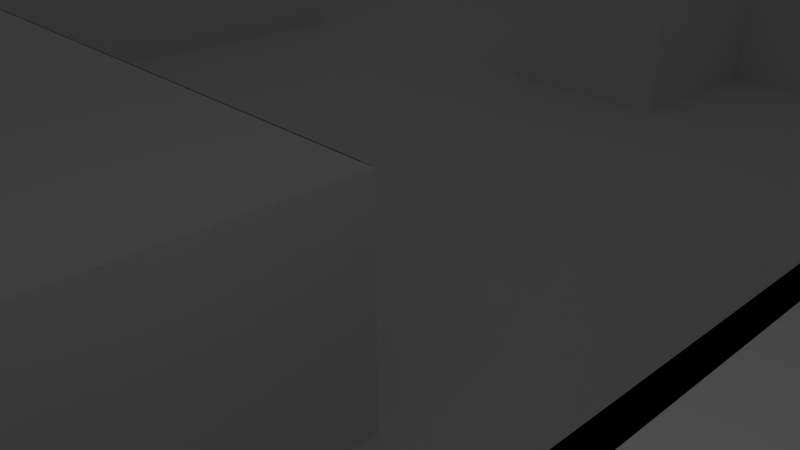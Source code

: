 # Source: InsideTunnels.blend  (saved by Blender 2.78.0; exported with 4.5.12 LTS)
import bpy
from mathutils import Matrix  # noqa: F401  (used for matrix-valued properties, if any)

bpy.ops.wm.read_factory_settings(use_empty=True)
scene = bpy.context.scene
scene.name = 'Scene'

# ---- collections
col_collection_1 = bpy.data.collections.new('Collection 1'); scene.collection.children.link(col_collection_1)

# ---- world
world_world = bpy.data.worlds.new('World'); scene.world = world_world
world_world.color = (0.05088, 0.05088, 0.05088)
world_world.use_sun_shadow = False
world_world.sun_shadow_jitter_overblur = 0.0
world_world.cycles.sampling_method = 'MANUAL'

# ---- cameras
cam_camera = bpy.data.cameras.new('Camera')
cam_camera.clip_end = 100.0
cam_camera.lens = 35.0
cam_camera.sensor_width = 32.0
cam_camera.sensor_height = 18.0
cam_camera.ortho_scale = 7.314
cam_camera.dof.focus_distance = 0.0
cam_camera.dof.aperture_fstop = 128.0

# ---- lights
light_lamp = bpy.data.lights.new('Lamp', 'POINT')
light_lamp.transmission_factor = 0.0
light_lamp.cutoff_distance = 30.0
light_lamp.energy = 100.0
light_lamp.shadow_buffer_clip_start = 1.001
light_lamp.shadow_soft_size = 0.1
light_lamp.shadow_maximum_resolution = 0.006
light_lamp.use_absolute_resolution = True

# ---- meshes
me_plane = bpy.data.meshes.new('Plane')
me_plane.from_pydata([(-51.94, -49.22, 2.617), (48.06, -49.22, 2.617), (-51.94, 50.78, 2.617), (48.06, 50.78, 2.617), (-51.94, 41.69, 2.617), (-51.94, 32.6, 2.617), (-51.94, 23.51, 2.617), (-51.94, 14.42, 2.617), (-51.94, 5.325, 2.617), (-51.94, -3.766, 2.617), (-51.94, -12.86, 2.617), (-51.94, -21.95, 2.617), (-51.94, -31.04, 2.617), (-51.94, -40.13, 2.617), (-42.84, -49.22, 2.617), (-33.75, -49.22, 2.617), (-24.66, -49.22, 2.617), (-15.57, -49.22, 2.617), (-6.481, -49.22, 2.617), (2.61, -49.22, 2.617), (11.7, -49.22, 2.617), (20.79, -49.22, 2.617), (29.88, -49.22, 2.617), (38.97, -49.22, 2.617), (48.06, -40.13, 2.617), (48.06, -31.04, 2.617), (48.06, -21.95, 2.617), (48.06, -12.86, 2.617), (48.06, -3.766, 2.617), (48.06, 5.325, 2.617), (48.06, 14.42, 2.617), (48.06, 23.51, 2.617), (48.06, 32.6, 2.617), (48.06, 41.69, 2.617), (38.97, 50.78, 2.617), (29.88, 50.78, 2.617), (20.79, 50.78, 2.617), (11.7, 50.78, 2.617), (2.61, 50.78, 2.617), (-6.481, 50.78, 2.617), (-15.57, 50.78, 2.617), (-24.66, 50.78, 2.617), (-33.75, 50.78, 2.617), (-42.84, 50.78, 2.617), (-24.08, 50.74, -4.898), (-42.84, -31.04, 2.617), (-42.84, -21.95, 2.617), (-42.84, -12.86, 2.617), (-42.84, -3.766, 2.617), (-42.84, 5.325, 2.617), (-42.84, 14.42, 2.617), (-42.84, 23.51, 2.617), (-42.84, 32.6, 2.617), (30.47, 50.74, -4.898), (39.56, 50.74, -4.898), (-33.75, -31.04, 2.617), (-33.75, -21.95, 2.617), (-33.75, -12.86, 2.617), (-33.75, -3.766, 2.617), (-33.75, 5.325, 2.617), (48.65, 32.56, -4.898), (48.65, 14.38, -4.898), (48.65, 5.29, -4.898), (48.65, -3.801, -4.898), (-24.66, -40.13, 2.617), (-24.66, -31.04, 2.617), (-24.66, -21.95, 2.617), (39.56, -49.26, -4.898), (-24.66, -3.766, 2.617), (-24.66, 5.325, 2.617), (30.47, -49.26, -4.898), (3.193, -49.26, -4.898), (-24.66, 32.6, 2.617), (-24.66, 41.69, 2.617), (-15.57, -40.13, 2.617), (-15.57, -31.04, 2.617), (-15.57, -21.95, 2.617), (-15.57, -12.86, 2.617), (-15.57, -3.766, 2.617), (-15.57, 5.325, 2.617), (-5.898, -49.26, -4.898), (-24.08, -49.26, -4.898), (-15.57, 32.6, 2.617), (-15.57, 41.69, 2.617), (-6.481, -40.13, 2.617), (-6.481, -31.04, 2.617), (-6.481, -21.95, 2.617), (-6.481, -12.86, 2.617), (-6.481, -3.766, 2.617), (-6.481, 5.325, 2.617), (-33.17, -49.26, -4.898), (-42.26, -49.26, -4.898), (-51.35, -31.07, -4.898), (-6.481, 41.69, 2.617), (2.61, -40.13, 2.617), (2.61, -31.04, 2.617), (2.61, -21.95, 2.617), (2.61, -12.86, 2.617), (2.61, -3.766, 2.617), (2.61, 5.325, 2.617), (2.61, 14.42, 2.617), (2.61, 23.51, 2.617), (2.61, 32.6, 2.617), (2.61, 41.69, 2.617), (11.7, -40.13, 2.617), (11.7, -31.04, 2.617), (11.7, -21.95, 2.617), (11.7, -12.86, 2.617), (11.7, -3.766, 2.617), (11.7, 5.325, 2.617), (11.7, 14.42, 2.617), (11.7, 23.51, 2.617), (11.7, 32.6, 2.617), (11.7, 41.69, 2.617), (20.79, -40.13, 2.617), (-51.35, 32.56, -4.898), (-51.35, 41.65, -4.898), (20.79, -12.86, 2.617), (20.79, -3.766, 2.617), (-51.35, 50.74, -4.898), (20.79, 14.42, 2.617), (20.79, 23.51, 2.617), (20.79, 32.6, 2.617), (20.79, 41.69, 2.617), (29.88, -40.13, 2.617), (-42.26, 50.74, -4.898), (48.65, 50.74, -4.898), (29.88, -12.86, 2.617), (29.88, -3.766, 2.617), (48.65, 41.65, -4.898), (29.88, 14.42, 2.617), (29.88, 23.51, 2.617), (29.88, 32.6, 2.617), (29.88, 41.69, 2.617), (38.97, -40.13, 2.617), (38.97, -31.04, 2.617), (38.97, -21.95, 2.617), (38.97, -12.86, 2.617), (38.97, -3.766, 2.617), (-51.35, -49.26, -4.898), (38.97, 14.42, 2.617), (38.97, 23.51, 2.617), (38.97, 32.6, 2.617), (-51.35, -40.16, -4.898), (48.06, -31.04, 2.617), (48.06, -21.95, 2.617), (38.97, -31.04, 2.617), (38.97, -21.95, 2.617), (-51.35, -40.16, 2.617), (-51.35, -49.26, 2.617), (48.65, 41.65, 2.617), (48.65, 50.74, 2.617), (-42.26, 50.74, 2.617), (-51.35, 50.74, 2.617), (-51.35, 41.65, 2.617), (-51.35, 32.56, 2.617), (-51.35, -31.07, 2.617), (-42.26, -49.26, 2.617), (-33.17, -49.26, 2.617), (-24.08, -49.26, 2.617), (-5.898, -49.26, 2.617), (3.193, -49.26, 2.617), (30.47, -49.26, 2.617), (39.56, -49.26, 2.617), (48.65, -3.801, 2.617), (48.65, 5.29, 2.617), (48.65, 14.38, 2.617), (48.65, 32.56, 2.617), (39.56, 50.74, 2.617), (30.47, 50.74, 2.617), (-24.08, 50.74, 2.617), (-33.17, 50.74, 2.617), (-42.26, -31.07, 2.617), (-42.26, 5.29, 2.617), (-42.26, 14.38, 2.617), (-42.26, 23.47, 2.617), (-42.26, 32.56, 2.617), (-33.17, -31.07, 2.617), (-33.17, -21.98, 2.617), (-33.17, -12.89, 2.617), (-33.17, -3.801, 2.617), (-33.17, 5.29, 2.617), (-24.08, 41.65, 2.617), (-24.08, -40.16, 2.617), (-24.08, -31.07, 2.617), (-24.08, -21.98, 2.617), (-24.08, -3.801, 2.617), (-24.08, 5.29, 2.617), (-24.08, 32.56, 2.617), (-14.99, -21.98, 2.617), (-14.99, -12.89, 2.617), (-14.99, -3.801, 2.617), (-14.99, 5.29, 2.617), (-14.99, 32.56, 2.617), (-14.99, 41.65, 2.617), (-5.898, -40.16, 2.617), (-5.898, -31.07, 2.617), (-5.898, -21.98, 2.617), (-5.898, -12.89, 2.617), (-5.898, -3.801, 2.617), (-5.898, 5.29, 2.617), (-5.898, 41.65, 2.617), (3.193, -40.16, 2.617), (3.193, -31.07, 2.617), (3.193, -21.98, 2.617), (3.193, -12.89, 2.617), (3.193, -3.801, 2.617), (3.193, 5.29, 2.617), (3.193, 14.38, 2.617), (3.193, 23.47, 2.617), (3.193, 32.56, 2.617), (3.193, 41.65, 2.617), (12.28, -40.16, 2.617), (12.28, -31.07, 2.617), (12.28, -21.98, 2.617), (12.28, -12.89, 2.617), (12.28, -3.801, 2.617), (12.28, 5.29, 2.617), (12.28, 14.38, 2.617), (12.28, 23.47, 2.617), (12.28, 32.56, 2.617), (21.37, -40.16, 2.617), (21.37, -12.89, 2.617), (21.37, -3.801, 2.617), (21.37, 14.38, 2.617), (21.37, 23.47, 2.617), (21.37, 32.56, 2.617), (30.47, 41.65, 2.617), (30.47, -40.16, 2.617), (30.47, -12.89, 2.617), (30.47, -3.801, 2.617), (30.47, 14.38, 2.617), (30.47, 23.47, 2.617), (30.47, 32.56, 2.617), (39.56, -40.16, 2.617), (39.56, -31.07, 2.617), (39.56, -21.98, 2.617), (39.56, -12.89, 2.617), (39.56, -3.801, 2.617), (39.56, 14.38, 2.617), (39.56, 23.47, 2.617), (39.56, 32.56, 2.617), (-33.17, 50.74, -4.898), (-42.26, 41.65, -4.898), (-42.26, -40.16, -4.898), (-42.26, -31.07, -4.898), (-42.26, 5.29, -4.898), (-42.26, 14.38, -4.898), (-42.26, 23.47, -4.898), (-42.26, 32.56, -4.898), (-33.17, 41.65, -4.898), (-33.17, -40.16, -4.898), (-33.17, -31.07, -4.898), (-33.17, -21.98, -4.898), (-33.17, -12.89, -4.898), (-33.17, -3.801, -4.898), (-33.17, 5.29, -4.898), (-33.17, 14.38, -4.898), (-33.17, 23.47, -4.898), (-33.17, 32.56, -4.898), (-24.08, 41.65, -4.898), (-24.08, -40.16, -4.898), (-24.08, -31.07, -4.898), (-24.08, -21.98, -4.898), (-24.08, -12.89, -4.898), (-24.08, -3.801, -4.898), (-24.08, 5.29, -4.898), (-24.08, 14.38, -4.898), (-24.08, 23.47, -4.898), (-24.08, 32.56, -4.898), (-14.99, -21.98, -4.898), (-14.99, -12.89, -4.898), (-14.99, -3.801, -4.898), (-14.99, 5.29, -4.898), (-14.99, 14.38, -4.898), (-14.99, 23.47, -4.898), (-14.99, 32.56, -4.898), (-14.99, 41.65, -4.898), (-5.898, -40.16, -4.898), (-5.898, -31.07, -4.898), (-5.898, -21.98, -4.898), (-5.898, -12.89, -4.898), (-5.898, -3.801, -4.898), (-5.898, 5.29, -4.898), (-5.898, 14.38, -4.898), (-5.898, 23.47, -4.898), (-5.898, 32.56, -4.898), (-5.898, 41.65, -4.898), (3.193, -40.16, -4.898), (3.193, -31.07, -4.898), (3.193, -21.98, -4.898), (3.193, -12.89, -4.898), (3.193, -3.801, -4.898), (3.193, 5.29, -4.898), (3.193, 14.38, -4.898), (3.193, 23.47, -4.898), (3.193, 32.56, -4.898), (3.193, 41.65, -4.898), (12.28, -40.16, -4.898), (12.28, -31.07, -4.898), (12.28, -21.98, -4.898), (12.28, -12.89, -4.898), (12.28, -3.801, -4.898), (12.28, 5.29, -4.898), (12.28, 14.38, -4.898), (12.28, 23.47, -4.898), (12.28, 32.56, -4.898), (21.37, -40.16, -4.898), (21.37, -31.07, -4.898), (21.37, -21.98, -4.898), (21.37, -12.89, -4.898), (21.37, -3.801, -4.898), (21.37, 5.29, -4.898), (21.37, 14.38, -4.898), (21.37, 23.47, -4.898), (21.37, 32.56, -4.898), (30.47, 41.65, -4.898), (30.47, -40.16, -4.898), (30.47, -31.07, -4.898), (30.47, -21.98, -4.898), (30.47, -12.89, -4.898), (30.47, -3.801, -4.898), (30.47, 5.29, -4.898), (30.47, 14.38, -4.898), (30.47, 23.47, -4.898), (30.47, 32.56, -4.898), (39.56, 41.65, -4.898), (39.56, -40.16, -4.898), (39.56, -31.07, -4.898), (39.56, -21.98, -4.898), (39.56, -12.89, -4.898), (39.56, -3.801, -4.898), (39.56, 5.29, -4.898), (39.56, 14.38, -4.898), (39.56, 23.47, -4.898), (39.56, 32.56, -4.898)], [], [(88, 78, 191, 199), (104, 114, 221, 212), (140, 130, 231, 239), (0, 14, 157, 149), (73, 83, 40, 41), (83, 93, 39, 40), (93, 103, 38, 39), (103, 113, 37, 38), (113, 123, 36, 37), (123, 133, 35, 36), (134, 135, 235, 234), (73, 41, 170, 182), (77, 87, 198, 190), (12, 45, 46, 11), (11, 46, 47, 10), (10, 47, 48, 9), (9, 48, 49, 8), (8, 49, 50, 7), (7, 50, 51, 6), (6, 51, 52, 5), (87, 86, 197, 198), (12, 13, 148, 156), (23, 134, 234, 163), (45, 55, 56, 46), (46, 56, 57, 47), (47, 57, 58, 48), (48, 58, 59, 49), (86, 85, 196, 197), (112, 102, 210, 220), (110, 109, 217, 218), (128, 138, 238, 230), (49, 59, 181, 173), (85, 84, 195, 196), (101, 111, 219, 209), (109, 108, 216, 217), (137, 127, 229, 237), (58, 68, 69, 59), (133, 132, 233, 227), (84, 18, 160, 195), (107, 106, 214, 215), (34, 35, 169, 168), (16, 17, 74, 64), (64, 74, 75, 65), (65, 75, 76, 66), (82, 72, 188, 193), (83, 82, 193, 194), (68, 78, 79, 69), (108, 98, 206, 216), (106, 105, 213, 214), (3, 34, 168, 151), (72, 82, 83, 73), (17, 18, 84, 74), (74, 84, 85, 75), (75, 85, 86, 76), (76, 86, 87, 77), (55, 45, 172, 177), (78, 88, 89, 79), (58, 57, 179, 180), (97, 107, 215, 205), (105, 104, 212, 213), (32, 33, 150, 167), (57, 56, 178, 179), (132, 122, 226, 233), (56, 55, 177, 178), (69, 79, 192, 187), (121, 131, 232, 225), (4, 5, 155, 154), (5, 52, 176, 155), (78, 68, 186, 191), (102, 103, 211, 210), (130, 120, 224, 231), (19, 20, 104, 94), (94, 104, 105, 95), (95, 105, 106, 96), (96, 106, 107, 97), (2, 4, 154, 153), (98, 108, 109, 99), (99, 109, 110, 100), (100, 110, 111, 101), (29, 30, 166, 165), (102, 112, 113, 103), (20, 21, 114, 104), (103, 93, 201, 211), (43, 2, 153, 152), (28, 29, 165, 164), (66, 76, 189, 185), (76, 77, 190, 189), (100, 101, 209, 208), (110, 120, 121, 111), (118, 128, 230, 223), (112, 122, 123, 113), (21, 22, 124, 114), (33, 3, 151, 150), (124, 22, 162, 228), (99, 100, 208, 207), (117, 127, 128, 118), (127, 117, 222, 229), (35, 133, 227, 169), (120, 130, 131, 121), (52, 51, 175, 176), (122, 132, 133, 123), (98, 99, 207, 206), (13, 0, 149, 148), (142, 32, 167, 241), (51, 50, 174, 175), (127, 137, 138, 128), (50, 49, 173, 174), (96, 97, 205, 204), (130, 140, 141, 131), (114, 124, 228, 221), (30, 140, 239, 166), (23, 1, 24, 134), (134, 24, 25, 135), (136, 135, 146, 147), (136, 26, 27, 137), (137, 27, 28, 138), (45, 12, 156, 172), (72, 73, 182, 188), (140, 30, 31, 141), (141, 31, 32, 142), (95, 96, 204, 203), (146, 144, 145, 147), (26, 136, 147, 145), (25, 26, 145, 144), (135, 25, 144, 146), (173, 181, 256, 246), (154, 155, 115, 116), (180, 179, 254, 255), (221, 228, 317, 307), (200, 199, 282, 283), (177, 172, 245, 252), (153, 154, 116, 119), (179, 178, 253, 254), (226, 220, 306, 315), (222, 223, 311, 310), (152, 153, 119, 125), (192, 200, 283, 273), (178, 177, 252, 253), (219, 225, 314, 305), (198, 197, 280, 281), (150, 151, 126, 129), (199, 191, 272, 282), (224, 218, 304, 313), (197, 196, 279, 280), (155, 176, 249, 115), (148, 149, 139, 143), (190, 198, 281, 271), (196, 195, 278, 279), (241, 167, 60, 335), (172, 156, 92, 245), (193, 188, 269, 276), (195, 160, 80, 278), (166, 239, 333, 61), (194, 193, 276, 277), (218, 217, 303, 304), (176, 175, 248, 249), (238, 164, 63, 331), (217, 216, 302, 303), (240, 241, 335, 334), (187, 192, 273, 266), (175, 174, 247, 248), (191, 186, 265, 272), (174, 173, 246, 247), (212, 221, 307, 298), (215, 214, 300, 301), (220, 210, 296, 306), (232, 240, 334, 324), (214, 213, 299, 300), (236, 237, 330, 329), (185, 189, 270, 263), (209, 219, 305, 295), (189, 190, 271, 270), (239, 231, 323, 333), (213, 212, 298, 299), (235, 236, 329, 328), (216, 206, 292, 302), (188, 182, 260, 269), (210, 211, 297, 296), (234, 235, 328, 327), (171, 152, 125, 242), (205, 215, 301, 291), (230, 238, 331, 321), (163, 234, 327, 67), (170, 171, 242, 44), (211, 201, 287, 297), (237, 229, 320, 330), (208, 209, 295, 294), (168, 169, 53, 54), (207, 208, 294, 293), (227, 233, 325, 316), (181, 187, 266, 256), (151, 168, 54, 126), (206, 207, 293, 292), (186, 180, 255, 265), (16, 64, 183, 159), (135, 136, 236, 235), (14, 15, 158, 157), (131, 141, 240, 232), (89, 88, 199, 200), (79, 89, 200, 192), (64, 65, 184, 183), (41, 42, 171, 170), (136, 137, 237, 236), (15, 16, 159, 158), (65, 66, 185, 184), (42, 43, 152, 171), (18, 19, 161, 160), (93, 83, 194, 201), (120, 110, 218, 224), (68, 58, 180, 186), (141, 142, 241, 240), (117, 118, 223, 222), (111, 121, 225, 219), (19, 94, 202, 161), (59, 69, 187, 181), (138, 28, 164, 238), (122, 112, 220, 226), (94, 95, 203, 202), (22, 23, 163, 162), (326, 129, 126, 54), (116, 243, 125, 119), (243, 250, 242, 125), (250, 260, 44, 242), (316, 326, 54, 53), (139, 91, 244, 143), (143, 244, 245, 92), (115, 249, 243, 116), (91, 90, 251, 244), (244, 251, 252, 245), (246, 256, 257, 247), (247, 257, 258, 248), (248, 258, 259, 249), (249, 259, 250, 243), (90, 81, 261, 251), (251, 261, 262, 252), (252, 262, 263, 253), (253, 263, 264, 254), (254, 264, 265, 255), (256, 266, 267, 257), (257, 267, 268, 258), (258, 268, 269, 259), (259, 269, 260, 250), (263, 270, 271, 264), (264, 271, 272, 265), (266, 273, 274, 267), (267, 274, 275, 268), (268, 275, 276, 269), (271, 281, 282, 272), (273, 283, 284, 274), (274, 284, 285, 275), (275, 285, 286, 276), (276, 286, 287, 277), (80, 71, 288, 278), (278, 288, 289, 279), (279, 289, 290, 280), (280, 290, 291, 281), (281, 291, 292, 282), (282, 292, 293, 283), (283, 293, 294, 284), (284, 294, 295, 285), (285, 295, 296, 286), (286, 296, 297, 287), (291, 301, 302, 292), (295, 305, 306, 296), (298, 307, 308, 299), (299, 308, 309, 300), (300, 309, 310, 301), (301, 310, 311, 302), (302, 311, 312, 303), (303, 312, 313, 304), (305, 314, 315, 306), (307, 317, 318, 308), (308, 318, 319, 309), (309, 319, 320, 310), (311, 321, 322, 312), (312, 322, 323, 313), (314, 324, 325, 315), (70, 67, 327, 317), (317, 327, 328, 318), (318, 328, 329, 319), (319, 329, 330, 320), (321, 331, 332, 322), (322, 332, 333, 323), (324, 334, 335, 325), (325, 335, 326, 316), (331, 63, 62, 332), (332, 62, 61, 333), (335, 60, 129, 326), (156, 148, 143, 92), (201, 194, 277, 287), (149, 157, 91, 139), (169, 227, 316, 53), (229, 222, 310, 320), (157, 158, 90, 91), (228, 162, 70, 317), (223, 230, 321, 311), (158, 159, 81, 90), (161, 202, 288, 71), (182, 170, 44, 260), (160, 161, 71, 80), (202, 203, 289, 288), (231, 224, 313, 323), (159, 183, 261, 81), (162, 163, 67, 70), (203, 204, 290, 289), (225, 232, 324, 314), (183, 184, 262, 261), (164, 165, 62, 63), (204, 205, 291, 290), (233, 226, 315, 325), (184, 185, 263, 262), (165, 166, 61, 62), (167, 150, 129, 60)])
me_plane.polygons.foreach_set('use_smooth', [True] * 313)
me_plane.use_remesh_preserve_volume = False
me_plane.use_remesh_preserve_attributes = False
me_plane.use_mirror_vertex_groups = False
me_plane.update()

# ---- objects
ob_plane = bpy.data.objects.new('Plane', me_plane)
ob_lamp = bpy.data.objects.new('Lamp', light_lamp)
ob_camera = bpy.data.objects.new('Camera', cam_camera)

# ---- transforms, parenting, visibility, modifiers, constraints
ob_plane.location = (-0.09221, 0.1298, -4.72)
ob_plane.scale = (0.9864, 0.9864, 0.9864)
ob_plane.lineart.crease_threshold = 0.0
_m = ob_plane.modifiers.new('EdgeSplit', 'EDGE_SPLIT')
ob_lamp.location = (4.076, 1.005, 5.904)
ob_lamp.rotation_euler = (0.6503, 0.05522, 1.866)
ob_lamp.lock_rotations_4d = False
ob_lamp.empty_display_type = 'ARROWS'
ob_lamp.color = (0.0, 0.0, 0.0, 0.0)
ob_lamp.lineart.crease_threshold = 0.0
ob_camera.location = (7.481, -6.508, 5.344)
ob_camera.rotation_euler = (1.109, 0.0, 0.8149)
ob_camera.lock_rotations_4d = False
ob_camera.empty_display_type = 'ARROWS'
ob_camera.color = (0.0, 0.0, 0.0, 0.0)
ob_camera.display_type = 'WIRE'
ob_camera.lineart.crease_threshold = 0.0

# ---- collection membership
col_collection_1.objects.link(ob_plane)
col_collection_1.objects.link(ob_lamp)
col_collection_1.objects.link(ob_camera)

# ---- scene / render settings (as saved in the file)
scene.camera = ob_camera
scene.frame_start = 1; scene.frame_end = 250; scene.frame_set(217)
scene.render.engine = 'BLENDER_EEVEE_NEXT'
scene.render.resolution_percentage = 50
scene.render.dither_intensity = 0.0
scene.cycles.use_denoising = False
scene.cycles.samples = 128
scene.cycles.sampling_pattern = 'TABULATED_SOBOL'
scene.cycles.light_sampling_threshold = 0.0
scene.cycles.use_adaptive_sampling = False
scene.cycles.use_light_tree = False
scene.cycles.blur_glossy = 0.0
scene.cycles.sample_clamp_indirect = 0.0
scene.view_settings.view_transform = 'Standard'
bpy.context.view_layer.update()

